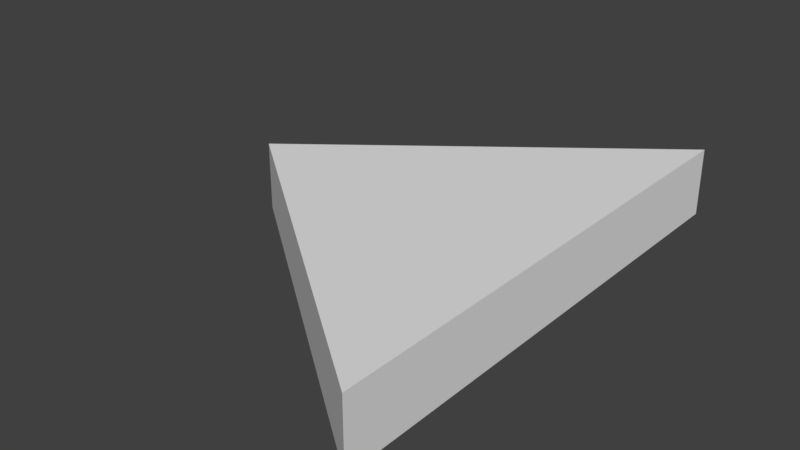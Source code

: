 # Source: Arrow.blend  (saved by Blender 2.78.0; exported with 4.5.12 LTS)
import bpy
from mathutils import Matrix  # noqa: F401  (used for matrix-valued properties, if any)

bpy.ops.wm.read_factory_settings(use_empty=True)
scene = bpy.context.scene
scene.name = 'Scene'

# ---- collections
col_collection_1 = bpy.data.collections.new('Collection 1'); scene.collection.children.link(col_collection_1)

# ---- materials (node trees are filled in below, after node groups)
mat_material = bpy.data.materials.new('Material')
mat_material.alpha_threshold = 0.0
mat_material.use_transparent_shadow = False
mat_material.roughness = 0.5
mat_material.line_color = (0.0, 0.0, 0.0, 1.0)

# ---- material node trees

# ---- world
world_world = bpy.data.worlds.new('World'); scene.world = world_world
world_world.color = (0.05088, 0.05088, 0.05088)
world_world.use_sun_shadow = False
world_world.sun_shadow_jitter_overblur = 0.0
world_world.cycles.sampling_method = 'MANUAL'

# ---- meshes
me_cube = bpy.data.meshes.new('Cube')
me_cube.from_pydata([(0.6667, 1.55, -0.2071), (0.6667, -1.55, -0.2071), (-1.333, 5.652e-07, -0.2071), (0.6667, 1.55, 0.2071), (0.6667, -1.55, 0.2071), (-1.333, 5.652e-07, 0.2071)], [], [(0, 1, 2), (3, 5, 4), (0, 3, 4, 1), (1, 4, 5, 2), (3, 0, 2, 5)])
me_cube.materials.append(mat_material)
me_cube.use_remesh_preserve_volume = False
me_cube.use_remesh_preserve_attributes = False
me_cube.use_mirror_vertex_groups = False
me_cube.update()

# ---- objects
ob_cube = bpy.data.objects.new('Cube', me_cube)

# ---- transforms, parenting, visibility, modifiers, constraints
ob_cube.location = (0.0, 0.0, 0.0)
ob_cube.lock_rotations_4d = False
ob_cube.empty_display_type = 'ARROWS'
ob_cube.lineart.crease_threshold = 0.0

# ---- collection membership
col_collection_1.objects.link(ob_cube)

# ---- scene / render settings (as saved in the file)
scene.frame_start = 1; scene.frame_end = 250; scene.frame_set(1)
scene.render.engine = 'BLENDER_EEVEE_NEXT'
scene.render.resolution_percentage = 50
scene.render.dither_intensity = 0.0
scene.cycles.use_denoising = False
scene.cycles.samples = 128
scene.cycles.sampling_pattern = 'TABULATED_SOBOL'
scene.cycles.light_sampling_threshold = 0.0
scene.cycles.use_adaptive_sampling = False
scene.cycles.use_light_tree = False
scene.cycles.blur_glossy = 0.0
scene.cycles.sample_clamp_indirect = 0.0
scene.view_settings.view_transform = 'Standard'
bpy.context.view_layer.update()

# ---- added for rendering (the .blend has no active camera and no usable light): camera, sun
cam_auto = bpy.data.cameras.new('AutoCamera')
cam_auto.lens = 50.0
cam_auto.sensor_width = 36.0
cam_auto.clip_end = 1000.0
ob_auto_camera = bpy.data.objects.new('AutoCamera', cam_auto)
scene.collection.objects.link(ob_auto_camera)
ob_auto_camera.location = (3.10104, -4.12125, 2.7475)
ob_auto_camera.rotation_euler = (1.09748, -7.21219e-08, 0.694738)
scene.camera = ob_auto_camera
light_auto_sun = bpy.data.lights.new('AutoSun', 'SUN')
light_auto_sun.energy = 3.0
light_auto_sun.angle = 0.0523599
ob_auto_sun = bpy.data.objects.new('AutoSun', light_auto_sun)
scene.collection.objects.link(ob_auto_sun)
ob_auto_sun.rotation_euler = (0.872665, 0.174533, 0.523599)
bpy.context.view_layer.update()
